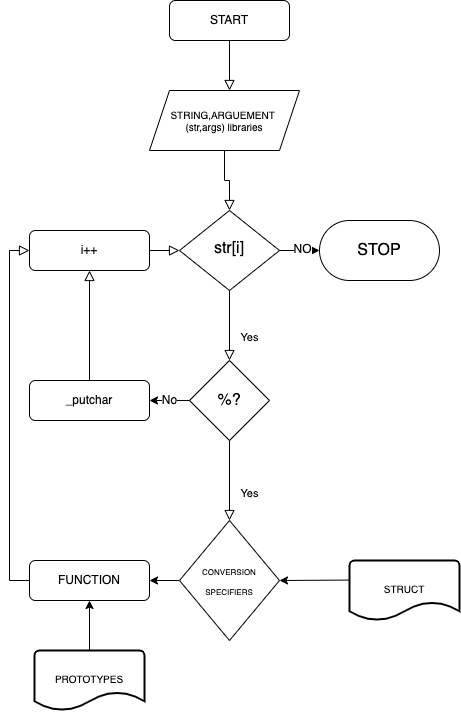

The diagram above was exported from draw.io. Its source (the exported page's mxGraphModel, read from the mxfile embedded in the PNG):
<mxGraphModel dx="1560" dy="2417" grid="1" gridSize="10" guides="1" tooltips="1" connect="1" arrows="1" fold="1" page="1" pageScale="1" pageWidth="827" pageHeight="1169" math="0" shadow="0">
  <root>
    <mxCell id="WIyWlLk6GJQsqaUBKTNV-0" />
    <mxCell id="WIyWlLk6GJQsqaUBKTNV-1" parent="WIyWlLk6GJQsqaUBKTNV-0" />
    <mxCell id="WIyWlLk6GJQsqaUBKTNV-2" value="" style="rounded=0;html=1;jettySize=auto;orthogonalLoop=1;fontSize=11;endArrow=block;endFill=0;endSize=8;strokeWidth=1;shadow=0;labelBackgroundColor=none;edgeStyle=orthogonalEdgeStyle;" parent="WIyWlLk6GJQsqaUBKTNV-1" source="WIyWlLk6GJQsqaUBKTNV-3" edge="1">
      <mxGeometry relative="1" as="geometry">
        <mxPoint x="220" y="170" as="targetPoint" />
      </mxGeometry>
    </mxCell>
    <mxCell id="WIyWlLk6GJQsqaUBKTNV-3" value="START" style="rounded=1;whiteSpace=wrap;html=1;fontSize=12;glass=0;strokeWidth=1;shadow=0;" parent="WIyWlLk6GJQsqaUBKTNV-1" vertex="1">
      <mxGeometry x="160" y="80" width="120" height="40" as="geometry" />
    </mxCell>
    <mxCell id="WIyWlLk6GJQsqaUBKTNV-4" value="&lt;br&gt;" style="rounded=0;html=1;jettySize=auto;orthogonalLoop=1;fontSize=11;endArrow=block;endFill=0;endSize=8;strokeWidth=1;shadow=0;labelBackgroundColor=none;edgeStyle=orthogonalEdgeStyle;exitX=0.5;exitY=1;exitDx=0;exitDy=0;" parent="WIyWlLk6GJQsqaUBKTNV-1" source="aKGIsJhgaCsOidfjvKLr-0" target="WIyWlLk6GJQsqaUBKTNV-10" edge="1">
      <mxGeometry y="20" relative="1" as="geometry">
        <mxPoint as="offset" />
        <mxPoint x="220" y="250" as="sourcePoint" />
      </mxGeometry>
    </mxCell>
    <mxCell id="WIyWlLk6GJQsqaUBKTNV-8" value="Yes" style="rounded=0;html=1;jettySize=auto;orthogonalLoop=1;fontSize=11;endArrow=block;endFill=0;endSize=8;strokeWidth=1;shadow=0;labelBackgroundColor=none;edgeStyle=orthogonalEdgeStyle;" parent="WIyWlLk6GJQsqaUBKTNV-1" source="WIyWlLk6GJQsqaUBKTNV-10" target="aKGIsJhgaCsOidfjvKLr-5" edge="1">
      <mxGeometry x="0.3333" y="20" relative="1" as="geometry">
        <mxPoint as="offset" />
        <mxPoint x="220" y="430" as="targetPoint" />
      </mxGeometry>
    </mxCell>
    <mxCell id="WIyWlLk6GJQsqaUBKTNV-9" value="" style="edgeStyle=orthogonalEdgeStyle;rounded=0;html=1;jettySize=auto;orthogonalLoop=1;fontSize=11;endArrow=block;endFill=0;endSize=8;strokeWidth=1;shadow=0;labelBackgroundColor=none;exitX=1;exitY=0.5;exitDx=0;exitDy=0;entryX=0;entryY=0.5;entryDx=0;entryDy=0;" parent="WIyWlLk6GJQsqaUBKTNV-1" source="WIyWlLk6GJQsqaUBKTNV-12" target="WIyWlLk6GJQsqaUBKTNV-10" edge="1">
      <mxGeometry y="10" relative="1" as="geometry">
        <mxPoint as="offset" />
      </mxGeometry>
    </mxCell>
    <mxCell id="WIyWlLk6GJQsqaUBKTNV-10" value="&lt;font style=&quot;font-size: 16px;&quot;&gt;str[i]&lt;/font&gt;" style="rhombus;whiteSpace=wrap;html=1;shadow=0;fontFamily=Helvetica;fontSize=12;align=center;strokeWidth=1;spacing=6;spacingTop=-4;" parent="WIyWlLk6GJQsqaUBKTNV-1" vertex="1">
      <mxGeometry x="170" y="290" width="100" height="80" as="geometry" />
    </mxCell>
    <mxCell id="WIyWlLk6GJQsqaUBKTNV-12" value="i++" style="rounded=1;whiteSpace=wrap;html=1;fontSize=12;glass=0;strokeWidth=1;shadow=0;" parent="WIyWlLk6GJQsqaUBKTNV-1" vertex="1">
      <mxGeometry x="20" y="310" width="120" height="40" as="geometry" />
    </mxCell>
    <mxCell id="aKGIsJhgaCsOidfjvKLr-0" value="&lt;div style=&quot;font-size: 10px;&quot;&gt;&lt;span style=&quot;background-color: initial;&quot;&gt;&lt;font style=&quot;font-size: 10px;&quot;&gt;STRING,ARGUEMENT&amp;nbsp;&lt;/font&gt;&lt;/span&gt;&lt;/div&gt;&lt;div style=&quot;font-size: 10px;&quot;&gt;&lt;font style=&quot;font-size: 10px;&quot;&gt;&lt;span style=&quot;background-color: initial;&quot;&gt;(str,args)&amp;nbsp;&lt;/span&gt;&lt;span style=&quot;background-color: initial;&quot;&gt;libraries&lt;/span&gt;&lt;/font&gt;&lt;/div&gt;" style="shape=parallelogram;perimeter=parallelogramPerimeter;whiteSpace=wrap;html=1;fixedSize=1;align=center;" vertex="1" parent="WIyWlLk6GJQsqaUBKTNV-1">
      <mxGeometry x="140" y="170" width="150" height="60" as="geometry" />
    </mxCell>
    <mxCell id="aKGIsJhgaCsOidfjvKLr-1" value="&lt;div style=&quot;&quot;&gt;&lt;span style=&quot;background-color: initial; line-height: 0.7;&quot;&gt;&lt;font style=&quot;font-size: 10px;&quot;&gt;STRUCT&lt;/font&gt;&lt;/span&gt;&lt;/div&gt;" style="strokeWidth=2;html=1;shape=mxgraph.flowchart.document2;whiteSpace=wrap;size=0.3083333333333371;fontSize=7;align=center;" vertex="1" parent="WIyWlLk6GJQsqaUBKTNV-1">
      <mxGeometry x="340" y="640" width="110" height="60" as="geometry" />
    </mxCell>
    <mxCell id="aKGIsJhgaCsOidfjvKLr-2" value="&lt;font style=&quot;font-size: 16px;&quot;&gt;STOP&lt;/font&gt;" style="rounded=1;whiteSpace=wrap;html=1;fontSize=7;arcSize=50;" vertex="1" parent="WIyWlLk6GJQsqaUBKTNV-1">
      <mxGeometry x="310" y="300" width="120" height="60" as="geometry" />
    </mxCell>
    <mxCell id="aKGIsJhgaCsOidfjvKLr-3" value="" style="endArrow=classic;html=1;rounded=0;fontSize=7;entryX=0;entryY=0.5;entryDx=0;entryDy=0;exitX=1;exitY=0.5;exitDx=0;exitDy=0;" edge="1" parent="WIyWlLk6GJQsqaUBKTNV-1" source="WIyWlLk6GJQsqaUBKTNV-10" target="aKGIsJhgaCsOidfjvKLr-2">
      <mxGeometry width="50" height="50" relative="1" as="geometry">
        <mxPoint x="240" y="400" as="sourcePoint" />
        <mxPoint x="240" y="350" as="targetPoint" />
      </mxGeometry>
    </mxCell>
    <mxCell id="aKGIsJhgaCsOidfjvKLr-4" value="&lt;font style=&quot;font-size: 12px;&quot;&gt;NO&lt;br&gt;&lt;/font&gt;" style="edgeLabel;html=1;align=center;verticalAlign=middle;resizable=0;points=[];fontSize=7;" vertex="1" connectable="0" parent="aKGIsJhgaCsOidfjvKLr-3">
      <mxGeometry x="-0.0583" y="3" relative="1" as="geometry">
        <mxPoint x="1" as="offset" />
      </mxGeometry>
    </mxCell>
    <mxCell id="aKGIsJhgaCsOidfjvKLr-5" value="%?" style="rhombus;whiteSpace=wrap;html=1;fontSize=16;" vertex="1" parent="WIyWlLk6GJQsqaUBKTNV-1">
      <mxGeometry x="180" y="440" width="80" height="80" as="geometry" />
    </mxCell>
    <mxCell id="aKGIsJhgaCsOidfjvKLr-6" value="Yes" style="rounded=0;html=1;jettySize=auto;orthogonalLoop=1;fontSize=11;endArrow=block;endFill=0;endSize=8;strokeWidth=1;shadow=0;labelBackgroundColor=none;edgeStyle=orthogonalEdgeStyle;exitX=0.5;exitY=1;exitDx=0;exitDy=0;" edge="1" parent="WIyWlLk6GJQsqaUBKTNV-1" target="aKGIsJhgaCsOidfjvKLr-7" source="aKGIsJhgaCsOidfjvKLr-5">
      <mxGeometry x="0.3333" y="20" relative="1" as="geometry">
        <mxPoint as="offset" />
        <mxPoint x="220" y="530" as="sourcePoint" />
        <mxPoint x="220" y="570" as="targetPoint" />
      </mxGeometry>
    </mxCell>
    <mxCell id="aKGIsJhgaCsOidfjvKLr-19" style="edgeStyle=orthogonalEdgeStyle;rounded=0;orthogonalLoop=1;jettySize=auto;html=1;exitX=0;exitY=0.5;exitDx=0;exitDy=0;entryX=1;entryY=0.5;entryDx=0;entryDy=0;fontSize=12;" edge="1" parent="WIyWlLk6GJQsqaUBKTNV-1" source="aKGIsJhgaCsOidfjvKLr-7" target="aKGIsJhgaCsOidfjvKLr-10">
      <mxGeometry relative="1" as="geometry" />
    </mxCell>
    <mxCell id="aKGIsJhgaCsOidfjvKLr-7" value="&lt;font style=&quot;font-size: 8px;&quot;&gt;CONVERSION&lt;br&gt;SPECIFIERS&lt;br&gt;&lt;/font&gt;" style="rhombus;whiteSpace=wrap;html=1;fontSize=16;" vertex="1" parent="WIyWlLk6GJQsqaUBKTNV-1">
      <mxGeometry x="170" y="600" width="100" height="120" as="geometry" />
    </mxCell>
    <mxCell id="aKGIsJhgaCsOidfjvKLr-8" value="" style="endArrow=classic;html=1;rounded=0;fontSize=16;entryX=1;entryY=0.5;entryDx=0;entryDy=0;exitX=0.002;exitY=0.326;exitDx=0;exitDy=0;exitPerimeter=0;" edge="1" parent="WIyWlLk6GJQsqaUBKTNV-1" source="aKGIsJhgaCsOidfjvKLr-1" target="aKGIsJhgaCsOidfjvKLr-7">
      <mxGeometry width="50" height="50" relative="1" as="geometry">
        <mxPoint x="280" y="630" as="sourcePoint" />
        <mxPoint x="330" y="580" as="targetPoint" />
      </mxGeometry>
    </mxCell>
    <mxCell id="aKGIsJhgaCsOidfjvKLr-9" value="_putchar" style="rounded=1;whiteSpace=wrap;html=1;fontSize=12;glass=0;strokeWidth=1;shadow=0;" vertex="1" parent="WIyWlLk6GJQsqaUBKTNV-1">
      <mxGeometry x="20" y="460" width="120" height="40" as="geometry" />
    </mxCell>
    <mxCell id="aKGIsJhgaCsOidfjvKLr-10" value="FUNCTION" style="rounded=1;whiteSpace=wrap;html=1;fontSize=12;glass=0;strokeWidth=1;shadow=0;" vertex="1" parent="WIyWlLk6GJQsqaUBKTNV-1">
      <mxGeometry x="20" y="640" width="120" height="40" as="geometry" />
    </mxCell>
    <mxCell id="aKGIsJhgaCsOidfjvKLr-18" style="edgeStyle=orthogonalEdgeStyle;rounded=0;orthogonalLoop=1;jettySize=auto;html=1;exitX=0.5;exitY=0;exitDx=0;exitDy=0;exitPerimeter=0;entryX=0.5;entryY=1;entryDx=0;entryDy=0;fontSize=12;" edge="1" parent="WIyWlLk6GJQsqaUBKTNV-1" source="aKGIsJhgaCsOidfjvKLr-11" target="aKGIsJhgaCsOidfjvKLr-10">
      <mxGeometry relative="1" as="geometry" />
    </mxCell>
    <mxCell id="aKGIsJhgaCsOidfjvKLr-11" value="&lt;div style=&quot;&quot;&gt;&lt;span style=&quot;background-color: initial; line-height: 0.7;&quot;&gt;&lt;font style=&quot;font-size: 10px;&quot;&gt;PROTOTYPES&lt;/font&gt;&lt;/span&gt;&lt;/div&gt;" style="strokeWidth=2;html=1;shape=mxgraph.flowchart.document2;whiteSpace=wrap;size=0.3083333333333371;fontSize=7;align=center;" vertex="1" parent="WIyWlLk6GJQsqaUBKTNV-1">
      <mxGeometry x="25" y="730" width="110" height="60" as="geometry" />
    </mxCell>
    <mxCell id="aKGIsJhgaCsOidfjvKLr-12" value="&lt;font style=&quot;font-size: 12px;&quot;&gt;No&lt;/font&gt;" style="endArrow=classic;html=1;rounded=0;fontSize=8;entryX=1;entryY=0.5;entryDx=0;entryDy=0;exitX=0;exitY=0.5;exitDx=0;exitDy=0;" edge="1" parent="WIyWlLk6GJQsqaUBKTNV-1" source="aKGIsJhgaCsOidfjvKLr-5" target="aKGIsJhgaCsOidfjvKLr-9">
      <mxGeometry width="50" height="50" relative="1" as="geometry">
        <mxPoint x="110" y="360" as="sourcePoint" />
        <mxPoint x="160" y="310" as="targetPoint" />
      </mxGeometry>
    </mxCell>
    <mxCell id="aKGIsJhgaCsOidfjvKLr-15" value="" style="edgeStyle=orthogonalEdgeStyle;rounded=0;html=1;jettySize=auto;orthogonalLoop=1;fontSize=11;endArrow=block;endFill=0;endSize=8;strokeWidth=1;shadow=0;labelBackgroundColor=none;exitX=0.5;exitY=0;exitDx=0;exitDy=0;entryX=0.5;entryY=1;entryDx=0;entryDy=0;" edge="1" parent="WIyWlLk6GJQsqaUBKTNV-1" source="aKGIsJhgaCsOidfjvKLr-9" target="WIyWlLk6GJQsqaUBKTNV-12">
      <mxGeometry y="10" relative="1" as="geometry">
        <mxPoint as="offset" />
        <mxPoint x="150" y="340" as="sourcePoint" />
        <mxPoint x="110" y="360" as="targetPoint" />
      </mxGeometry>
    </mxCell>
    <mxCell id="aKGIsJhgaCsOidfjvKLr-16" value="" style="edgeStyle=orthogonalEdgeStyle;rounded=0;html=1;jettySize=auto;orthogonalLoop=1;fontSize=11;endArrow=block;endFill=0;endSize=8;strokeWidth=1;shadow=0;labelBackgroundColor=none;exitX=0;exitY=0.5;exitDx=0;exitDy=0;entryX=0;entryY=0.5;entryDx=0;entryDy=0;" edge="1" parent="WIyWlLk6GJQsqaUBKTNV-1" source="aKGIsJhgaCsOidfjvKLr-10" target="WIyWlLk6GJQsqaUBKTNV-12">
      <mxGeometry relative="1" as="geometry">
        <mxPoint x="90" y="469.9999999999998" as="sourcePoint" />
        <mxPoint x="20" y="330" as="targetPoint" />
      </mxGeometry>
    </mxCell>
  </root>
</mxGraphModel>